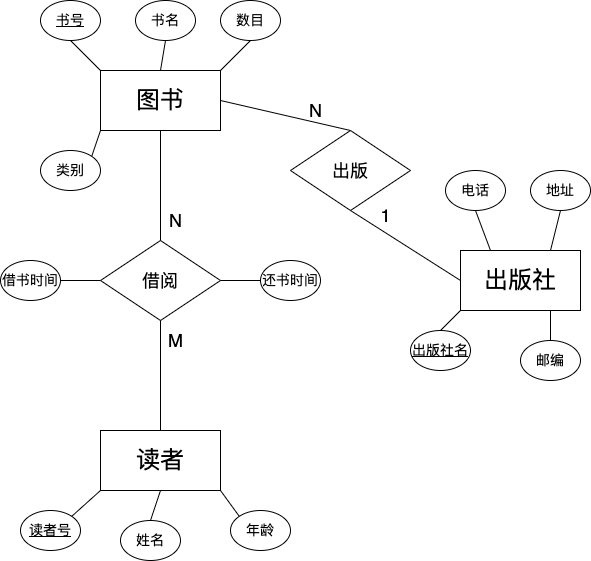

The diagram above was exported from draw.io. Its source (the exported page's mxGraphModel, read from the mxfile embedded in the PNG):
<mxGraphModel dx="1194" dy="824" grid="1" gridSize="10" guides="1" tooltips="1" connect="1" arrows="1" fold="1" page="1" pageScale="1" pageWidth="850" pageHeight="1100" math="0" shadow="0">
  <root>
    <mxCell id="0" />
    <mxCell id="1" parent="0" />
    <mxCell id="S4BaMztFgpNc9h2CUqRV-1" value="&lt;font style=&quot;font-size: 24px;&quot;&gt;图书&lt;/font&gt;" style="rounded=0;whiteSpace=wrap;html=1;" parent="1" vertex="1">
      <mxGeometry x="140" y="130" width="120" height="60" as="geometry" />
    </mxCell>
    <mxCell id="S4BaMztFgpNc9h2CUqRV-2" value="&lt;font style=&quot;font-size: 24px;&quot;&gt;读者&lt;/font&gt;" style="rounded=0;whiteSpace=wrap;html=1;" parent="1" vertex="1">
      <mxGeometry x="140" y="490" width="120" height="60" as="geometry" />
    </mxCell>
    <mxCell id="S4BaMztFgpNc9h2CUqRV-3" value="&lt;span style=&quot;font-size: 24px;&quot;&gt;出版社&lt;/span&gt;" style="rounded=0;whiteSpace=wrap;html=1;" parent="1" vertex="1">
      <mxGeometry x="500" y="310" width="120" height="60" as="geometry" />
    </mxCell>
    <mxCell id="S4BaMztFgpNc9h2CUqRV-4" value="&lt;font style=&quot;font-size: 18px;&quot;&gt;借阅&lt;/font&gt;" style="rhombus;whiteSpace=wrap;html=1;" parent="1" vertex="1">
      <mxGeometry x="140" y="300" width="120" height="80" as="geometry" />
    </mxCell>
    <mxCell id="S4BaMztFgpNc9h2CUqRV-5" value="&lt;font style=&quot;font-size: 18px;&quot;&gt;出版&lt;/font&gt;" style="rhombus;whiteSpace=wrap;html=1;" parent="1" vertex="1">
      <mxGeometry x="330" y="190" width="120" height="80" as="geometry" />
    </mxCell>
    <mxCell id="S4BaMztFgpNc9h2CUqRV-8" value="" style="endArrow=none;html=1;rounded=0;exitX=1;exitY=0.5;exitDx=0;exitDy=0;entryX=0.5;entryY=0;entryDx=0;entryDy=0;" parent="1" source="S4BaMztFgpNc9h2CUqRV-1" target="S4BaMztFgpNc9h2CUqRV-5" edge="1">
      <mxGeometry width="50" height="50" relative="1" as="geometry">
        <mxPoint x="310" y="440" as="sourcePoint" />
        <mxPoint x="360" y="390" as="targetPoint" />
      </mxGeometry>
    </mxCell>
    <mxCell id="S4BaMztFgpNc9h2CUqRV-9" value="" style="endArrow=none;html=1;rounded=0;exitX=0;exitY=0.5;exitDx=0;exitDy=0;entryX=0.5;entryY=1;entryDx=0;entryDy=0;" parent="1" source="S4BaMztFgpNc9h2CUqRV-3" target="S4BaMztFgpNc9h2CUqRV-5" edge="1">
      <mxGeometry width="50" height="50" relative="1" as="geometry">
        <mxPoint x="310" y="440" as="sourcePoint" />
        <mxPoint x="360" y="390" as="targetPoint" />
      </mxGeometry>
    </mxCell>
    <mxCell id="S4BaMztFgpNc9h2CUqRV-10" value="" style="endArrow=none;html=1;rounded=0;exitX=0.5;exitY=1;exitDx=0;exitDy=0;entryX=0.5;entryY=0;entryDx=0;entryDy=0;" parent="1" source="S4BaMztFgpNc9h2CUqRV-1" target="S4BaMztFgpNc9h2CUqRV-4" edge="1">
      <mxGeometry width="50" height="50" relative="1" as="geometry">
        <mxPoint x="310" y="440" as="sourcePoint" />
        <mxPoint x="360" y="390" as="targetPoint" />
      </mxGeometry>
    </mxCell>
    <mxCell id="S4BaMztFgpNc9h2CUqRV-11" value="" style="endArrow=none;html=1;rounded=0;exitX=0.5;exitY=1;exitDx=0;exitDy=0;entryX=0.5;entryY=0;entryDx=0;entryDy=0;" parent="1" source="S4BaMztFgpNc9h2CUqRV-4" target="S4BaMztFgpNc9h2CUqRV-2" edge="1">
      <mxGeometry width="50" height="50" relative="1" as="geometry">
        <mxPoint x="310" y="440" as="sourcePoint" />
        <mxPoint x="360" y="390" as="targetPoint" />
      </mxGeometry>
    </mxCell>
    <mxCell id="S4BaMztFgpNc9h2CUqRV-12" value="&lt;font style=&quot;font-size: 18px;&quot;&gt;1&lt;/font&gt;" style="text;html=1;align=center;verticalAlign=middle;resizable=0;points=[];autosize=1;strokeColor=none;fillColor=none;" parent="1" vertex="1">
      <mxGeometry x="410" y="255" width="30" height="40" as="geometry" />
    </mxCell>
    <mxCell id="S4BaMztFgpNc9h2CUqRV-13" value="&lt;font style=&quot;font-size: 18px;&quot;&gt;N&lt;/font&gt;" style="text;html=1;align=center;verticalAlign=middle;resizable=0;points=[];autosize=1;strokeColor=none;fillColor=none;" parent="1" vertex="1">
      <mxGeometry x="335" y="150" width="40" height="40" as="geometry" />
    </mxCell>
    <mxCell id="S4BaMztFgpNc9h2CUqRV-14" value="&lt;font style=&quot;font-size: 18px;&quot;&gt;N&lt;/font&gt;" style="text;html=1;align=center;verticalAlign=middle;resizable=0;points=[];autosize=1;strokeColor=none;fillColor=none;" parent="1" vertex="1">
      <mxGeometry x="195" y="260" width="40" height="40" as="geometry" />
    </mxCell>
    <mxCell id="S4BaMztFgpNc9h2CUqRV-15" value="&lt;font style=&quot;font-size: 18px;&quot;&gt;M&lt;/font&gt;" style="text;html=1;align=center;verticalAlign=middle;resizable=0;points=[];autosize=1;strokeColor=none;fillColor=none;" parent="1" vertex="1">
      <mxGeometry x="195" y="380" width="40" height="40" as="geometry" />
    </mxCell>
    <mxCell id="S4BaMztFgpNc9h2CUqRV-16" value="&lt;font style=&quot;font-size: 14px;&quot;&gt;&lt;u&gt;书号&lt;/u&gt;&lt;/font&gt;" style="ellipse;whiteSpace=wrap;html=1;" parent="1" vertex="1">
      <mxGeometry x="80" y="60" width="60" height="40" as="geometry" />
    </mxCell>
    <mxCell id="S4BaMztFgpNc9h2CUqRV-17" value="&lt;font style=&quot;font-size: 14px;&quot;&gt;书名&lt;/font&gt;" style="ellipse;whiteSpace=wrap;html=1;" parent="1" vertex="1">
      <mxGeometry x="175" y="60" width="60" height="40" as="geometry" />
    </mxCell>
    <mxCell id="S4BaMztFgpNc9h2CUqRV-18" value="" style="endArrow=none;html=1;rounded=0;exitX=0.5;exitY=1;exitDx=0;exitDy=0;" parent="1" source="S4BaMztFgpNc9h2CUqRV-16" edge="1">
      <mxGeometry width="50" height="50" relative="1" as="geometry">
        <mxPoint x="310" y="440" as="sourcePoint" />
        <mxPoint x="140" y="130" as="targetPoint" />
      </mxGeometry>
    </mxCell>
    <mxCell id="S4BaMztFgpNc9h2CUqRV-19" value="" style="endArrow=none;html=1;rounded=0;exitX=0.5;exitY=1;exitDx=0;exitDy=0;entryX=0.5;entryY=0;entryDx=0;entryDy=0;" parent="1" source="S4BaMztFgpNc9h2CUqRV-17" target="S4BaMztFgpNc9h2CUqRV-1" edge="1">
      <mxGeometry width="50" height="50" relative="1" as="geometry">
        <mxPoint x="120" y="110" as="sourcePoint" />
        <mxPoint x="150" y="140" as="targetPoint" />
      </mxGeometry>
    </mxCell>
    <mxCell id="S4BaMztFgpNc9h2CUqRV-20" value="&lt;font style=&quot;font-size: 14px;&quot;&gt;数目&lt;/font&gt;" style="ellipse;whiteSpace=wrap;html=1;" parent="1" vertex="1">
      <mxGeometry x="260" y="60" width="60" height="40" as="geometry" />
    </mxCell>
    <mxCell id="S4BaMztFgpNc9h2CUqRV-21" value="" style="endArrow=none;html=1;rounded=0;exitX=0.5;exitY=1;exitDx=0;exitDy=0;entryX=1;entryY=0;entryDx=0;entryDy=0;" parent="1" source="S4BaMztFgpNc9h2CUqRV-20" target="S4BaMztFgpNc9h2CUqRV-1" edge="1">
      <mxGeometry width="50" height="50" relative="1" as="geometry">
        <mxPoint x="310" y="440" as="sourcePoint" />
        <mxPoint x="360" y="390" as="targetPoint" />
      </mxGeometry>
    </mxCell>
    <mxCell id="S4BaMztFgpNc9h2CUqRV-22" value="&lt;font style=&quot;font-size: 14px;&quot;&gt;类别&lt;/font&gt;" style="ellipse;whiteSpace=wrap;html=1;" parent="1" vertex="1">
      <mxGeometry x="80" y="210" width="60" height="40" as="geometry" />
    </mxCell>
    <mxCell id="S4BaMztFgpNc9h2CUqRV-23" value="" style="endArrow=none;html=1;rounded=0;exitX=1;exitY=0;exitDx=0;exitDy=0;entryX=0;entryY=1;entryDx=0;entryDy=0;" parent="1" source="S4BaMztFgpNc9h2CUqRV-22" target="S4BaMztFgpNc9h2CUqRV-1" edge="1">
      <mxGeometry width="50" height="50" relative="1" as="geometry">
        <mxPoint x="310" y="440" as="sourcePoint" />
        <mxPoint x="360" y="390" as="targetPoint" />
      </mxGeometry>
    </mxCell>
    <mxCell id="S4BaMztFgpNc9h2CUqRV-24" value="&lt;font style=&quot;font-size: 14px;&quot;&gt;借书时间&lt;/font&gt;" style="ellipse;whiteSpace=wrap;html=1;" parent="1" vertex="1">
      <mxGeometry x="40" y="320" width="60" height="40" as="geometry" />
    </mxCell>
    <mxCell id="S4BaMztFgpNc9h2CUqRV-25" value="" style="endArrow=none;html=1;rounded=0;exitX=1;exitY=0.5;exitDx=0;exitDy=0;" parent="1" source="S4BaMztFgpNc9h2CUqRV-24" edge="1">
      <mxGeometry width="50" height="50" relative="1" as="geometry">
        <mxPoint x="310" y="440" as="sourcePoint" />
        <mxPoint x="140" y="340" as="targetPoint" />
      </mxGeometry>
    </mxCell>
    <mxCell id="S4BaMztFgpNc9h2CUqRV-26" value="&lt;font style=&quot;font-size: 14px;&quot;&gt;还书时间&lt;/font&gt;" style="ellipse;whiteSpace=wrap;html=1;" parent="1" vertex="1">
      <mxGeometry x="300" y="320" width="60" height="40" as="geometry" />
    </mxCell>
    <mxCell id="S4BaMztFgpNc9h2CUqRV-27" value="" style="endArrow=none;html=1;rounded=0;exitX=1;exitY=0.5;exitDx=0;exitDy=0;entryX=0;entryY=0.5;entryDx=0;entryDy=0;" parent="1" source="S4BaMztFgpNc9h2CUqRV-4" target="S4BaMztFgpNc9h2CUqRV-26" edge="1">
      <mxGeometry width="50" height="50" relative="1" as="geometry">
        <mxPoint x="310" y="440" as="sourcePoint" />
        <mxPoint x="360" y="390" as="targetPoint" />
      </mxGeometry>
    </mxCell>
    <mxCell id="S4BaMztFgpNc9h2CUqRV-29" value="&lt;span style=&quot;font-size: 14px;&quot;&gt;&lt;u&gt;读者号&lt;/u&gt;&lt;/span&gt;" style="ellipse;whiteSpace=wrap;html=1;" parent="1" vertex="1">
      <mxGeometry x="60" y="570" width="60" height="40" as="geometry" />
    </mxCell>
    <mxCell id="S4BaMztFgpNc9h2CUqRV-31" value="&lt;font style=&quot;font-size: 14px;&quot;&gt;姓名&lt;/font&gt;" style="ellipse;whiteSpace=wrap;html=1;" parent="1" vertex="1">
      <mxGeometry x="160" y="580" width="60" height="40" as="geometry" />
    </mxCell>
    <mxCell id="S4BaMztFgpNc9h2CUqRV-32" value="&lt;font style=&quot;font-size: 14px;&quot;&gt;年龄&lt;/font&gt;" style="ellipse;whiteSpace=wrap;html=1;" parent="1" vertex="1">
      <mxGeometry x="270" y="570" width="60" height="40" as="geometry" />
    </mxCell>
    <mxCell id="S4BaMztFgpNc9h2CUqRV-33" value="" style="endArrow=none;html=1;rounded=0;exitX=1;exitY=0;exitDx=0;exitDy=0;entryX=0;entryY=1;entryDx=0;entryDy=0;" parent="1" source="S4BaMztFgpNc9h2CUqRV-29" target="S4BaMztFgpNc9h2CUqRV-2" edge="1">
      <mxGeometry width="50" height="50" relative="1" as="geometry">
        <mxPoint x="300" y="440" as="sourcePoint" />
        <mxPoint x="350" y="390" as="targetPoint" />
      </mxGeometry>
    </mxCell>
    <mxCell id="S4BaMztFgpNc9h2CUqRV-34" value="" style="endArrow=none;html=1;rounded=0;exitX=0.5;exitY=0;exitDx=0;exitDy=0;entryX=0.5;entryY=1;entryDx=0;entryDy=0;" parent="1" source="S4BaMztFgpNc9h2CUqRV-31" target="S4BaMztFgpNc9h2CUqRV-2" edge="1">
      <mxGeometry width="50" height="50" relative="1" as="geometry">
        <mxPoint x="300" y="440" as="sourcePoint" />
        <mxPoint x="350" y="390" as="targetPoint" />
      </mxGeometry>
    </mxCell>
    <mxCell id="S4BaMztFgpNc9h2CUqRV-35" value="" style="endArrow=none;html=1;rounded=0;exitX=0;exitY=0;exitDx=0;exitDy=0;entryX=1;entryY=1;entryDx=0;entryDy=0;" parent="1" source="S4BaMztFgpNc9h2CUqRV-32" target="S4BaMztFgpNc9h2CUqRV-2" edge="1">
      <mxGeometry width="50" height="50" relative="1" as="geometry">
        <mxPoint x="300" y="440" as="sourcePoint" />
        <mxPoint x="350" y="390" as="targetPoint" />
      </mxGeometry>
    </mxCell>
    <mxCell id="S4BaMztFgpNc9h2CUqRV-36" value="&lt;span style=&quot;font-size: 14px;&quot;&gt;&lt;u&gt;出版社名&lt;/u&gt;&lt;/span&gt;" style="ellipse;whiteSpace=wrap;html=1;" parent="1" vertex="1">
      <mxGeometry x="450" y="390" width="60" height="40" as="geometry" />
    </mxCell>
    <mxCell id="S4BaMztFgpNc9h2CUqRV-37" value="&lt;span style=&quot;font-size: 14px;&quot;&gt;邮编&lt;/span&gt;" style="ellipse;whiteSpace=wrap;html=1;" parent="1" vertex="1">
      <mxGeometry x="560" y="400" width="60" height="40" as="geometry" />
    </mxCell>
    <mxCell id="S4BaMztFgpNc9h2CUqRV-38" value="&lt;font style=&quot;font-size: 14px;&quot;&gt;地址&lt;/font&gt;" style="ellipse;whiteSpace=wrap;html=1;" parent="1" vertex="1">
      <mxGeometry x="570" y="230" width="60" height="40" as="geometry" />
    </mxCell>
    <mxCell id="S4BaMztFgpNc9h2CUqRV-39" value="&lt;font style=&quot;font-size: 14px;&quot;&gt;电话&lt;/font&gt;" style="ellipse;whiteSpace=wrap;html=1;" parent="1" vertex="1">
      <mxGeometry x="485" y="230" width="60" height="40" as="geometry" />
    </mxCell>
    <mxCell id="S4BaMztFgpNc9h2CUqRV-40" value="" style="endArrow=none;html=1;rounded=0;exitX=0.5;exitY=0;exitDx=0;exitDy=0;entryX=0;entryY=1;entryDx=0;entryDy=0;" parent="1" source="S4BaMztFgpNc9h2CUqRV-36" target="S4BaMztFgpNc9h2CUqRV-3" edge="1">
      <mxGeometry width="50" height="50" relative="1" as="geometry">
        <mxPoint x="300" y="440" as="sourcePoint" />
        <mxPoint x="350" y="390" as="targetPoint" />
      </mxGeometry>
    </mxCell>
    <mxCell id="S4BaMztFgpNc9h2CUqRV-41" value="" style="endArrow=none;html=1;rounded=0;exitX=0.5;exitY=0;exitDx=0;exitDy=0;entryX=0.75;entryY=1;entryDx=0;entryDy=0;" parent="1" source="S4BaMztFgpNc9h2CUqRV-37" target="S4BaMztFgpNc9h2CUqRV-3" edge="1">
      <mxGeometry width="50" height="50" relative="1" as="geometry">
        <mxPoint x="300" y="440" as="sourcePoint" />
        <mxPoint x="350" y="390" as="targetPoint" />
      </mxGeometry>
    </mxCell>
    <mxCell id="S4BaMztFgpNc9h2CUqRV-42" value="" style="endArrow=none;html=1;rounded=0;exitX=0.5;exitY=1;exitDx=0;exitDy=0;entryX=0.25;entryY=0;entryDx=0;entryDy=0;" parent="1" source="S4BaMztFgpNc9h2CUqRV-39" target="S4BaMztFgpNc9h2CUqRV-3" edge="1">
      <mxGeometry width="50" height="50" relative="1" as="geometry">
        <mxPoint x="300" y="440" as="sourcePoint" />
        <mxPoint x="350" y="390" as="targetPoint" />
      </mxGeometry>
    </mxCell>
    <mxCell id="S4BaMztFgpNc9h2CUqRV-43" value="" style="endArrow=none;html=1;rounded=0;exitX=0.5;exitY=1;exitDx=0;exitDy=0;entryX=0.75;entryY=0;entryDx=0;entryDy=0;" parent="1" source="S4BaMztFgpNc9h2CUqRV-38" target="S4BaMztFgpNc9h2CUqRV-3" edge="1">
      <mxGeometry width="50" height="50" relative="1" as="geometry">
        <mxPoint x="300" y="440" as="sourcePoint" />
        <mxPoint x="350" y="390" as="targetPoint" />
      </mxGeometry>
    </mxCell>
  </root>
</mxGraphModel>